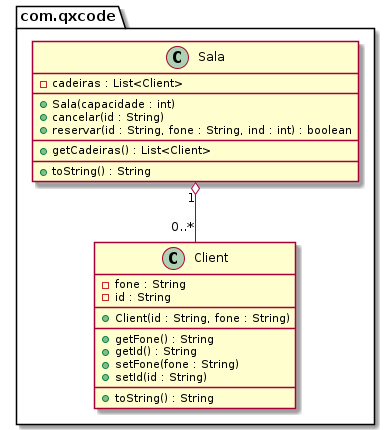

The diagram above was rendered by PlantUML. Its source (embedded in the PNG):
@startuml
package com.qxcode {
  class Client {
    - fone : String
    - id : String
    __
    + Client(id : String, fone : String)
    __
    + getFone() : String
    + getId() : String
    + setFone(fone : String)
    + setId(id : String)
    __
    + toString() : String
  }
  class Sala {
    - cadeiras : List<Client>
    __
    + Sala(capacidade : int)
    + cancelar(id : String)
    + reservar(id : String, fone : String, ind : int) : boolean
    __
    + getCadeiras() : List<Client>
    __
    + toString() : String
  }
}
Sala "1" o-- "0..*" Client
@enduml